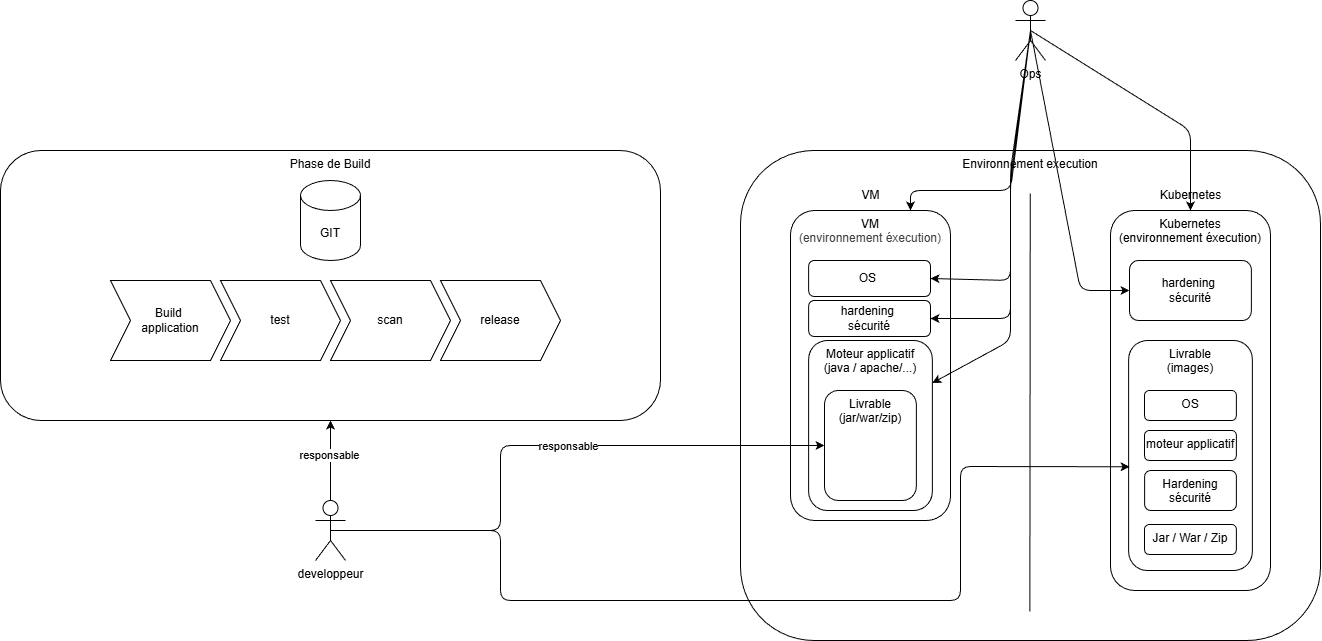

The diagram above was exported from draw.io. Its source (the exported page's mxGraphModel, read from the mxfile embedded in the PNG):
<mxGraphModel dx="1538" dy="384" grid="1" gridSize="10" guides="1" tooltips="1" connect="1" arrows="1" fold="1" page="1" pageScale="1" pageWidth="850" pageHeight="1100" math="0" shadow="0">
  <root>
    <mxCell id="0" />
    <mxCell id="1" parent="0" />
    <mxCell id="11" value="Environnement execution" style="rounded=1;whiteSpace=wrap;html=1;verticalAlign=top;" vertex="1" parent="1">
      <mxGeometry x="680" y="160" width="580" height="490" as="geometry" />
    </mxCell>
    <mxCell id="8" value="Phase de Build" style="rounded=1;whiteSpace=wrap;html=1;verticalAlign=top;" vertex="1" parent="1">
      <mxGeometry x="-60" y="160" width="660" height="270" as="geometry" />
    </mxCell>
    <mxCell id="2" value="Build&amp;nbsp;&lt;div&gt;application&lt;/div&gt;" style="shape=step;perimeter=stepPerimeter;whiteSpace=wrap;html=1;fixedSize=1;" vertex="1" parent="1">
      <mxGeometry x="50" y="290" width="120" height="80" as="geometry" />
    </mxCell>
    <mxCell id="3" value="test" style="shape=step;perimeter=stepPerimeter;whiteSpace=wrap;html=1;fixedSize=1;" vertex="1" parent="1">
      <mxGeometry x="160" y="290" width="120" height="80" as="geometry" />
    </mxCell>
    <mxCell id="4" value="scan" style="shape=step;perimeter=stepPerimeter;whiteSpace=wrap;html=1;fixedSize=1;" vertex="1" parent="1">
      <mxGeometry x="270" y="290" width="120" height="80" as="geometry" />
    </mxCell>
    <mxCell id="5" value="release" style="shape=step;perimeter=stepPerimeter;whiteSpace=wrap;html=1;fixedSize=1;" vertex="1" parent="1">
      <mxGeometry x="380" y="290" width="120" height="80" as="geometry" />
    </mxCell>
    <mxCell id="9" style="edgeStyle=none;html=1;exitX=0.5;exitY=0.5;exitDx=0;exitDy=0;exitPerimeter=0;" edge="1" parent="1" source="6" target="8">
      <mxGeometry relative="1" as="geometry" />
    </mxCell>
    <mxCell id="10" value="responsable" style="edgeLabel;html=1;align=center;verticalAlign=middle;resizable=0;points=[];" vertex="1" connectable="0" parent="9">
      <mxGeometry x="0.3757" y="1" relative="1" as="geometry">
        <mxPoint as="offset" />
      </mxGeometry>
    </mxCell>
    <mxCell id="6" value="developpeur" style="shape=umlActor;verticalLabelPosition=bottom;verticalAlign=top;html=1;outlineConnect=0;" vertex="1" parent="1">
      <mxGeometry x="255" y="510" width="30" height="60" as="geometry" />
    </mxCell>
    <mxCell id="7" value="GIT" style="shape=cylinder3;whiteSpace=wrap;html=1;boundedLbl=1;backgroundOutline=1;size=15;" vertex="1" parent="1">
      <mxGeometry x="240" y="190" width="60" height="80" as="geometry" />
    </mxCell>
    <mxCell id="12" value="" style="endArrow=none;html=1;" edge="1" parent="1">
      <mxGeometry width="50" height="50" relative="1" as="geometry">
        <mxPoint x="969.37" y="621" as="sourcePoint" />
        <mxPoint x="969.74" y="203" as="targetPoint" />
      </mxGeometry>
    </mxCell>
    <mxCell id="13" value="VM" style="text;html=1;align=center;verticalAlign=middle;resizable=0;points=[];autosize=1;strokeColor=none;fillColor=none;" vertex="1" parent="1">
      <mxGeometry x="790" y="190" width="40" height="30" as="geometry" />
    </mxCell>
    <mxCell id="14" value="Kubernetes" style="text;html=1;align=center;verticalAlign=middle;resizable=0;points=[];autosize=1;strokeColor=none;fillColor=none;" vertex="1" parent="1">
      <mxGeometry x="1090" y="190" width="80" height="30" as="geometry" />
    </mxCell>
    <mxCell id="15" value="VM&lt;div&gt;&lt;span style=&quot;color: rgb(63, 63, 63);&quot;&gt;(environnement éxecution)&lt;/span&gt;&lt;/div&gt;" style="rounded=1;whiteSpace=wrap;html=1;verticalAlign=top;" vertex="1" parent="1">
      <mxGeometry x="730" y="220" width="160" height="310" as="geometry" />
    </mxCell>
    <mxCell id="17" value="Moteur applicatif&lt;div&gt;(java / apache/...)&lt;/div&gt;" style="rounded=1;whiteSpace=wrap;html=1;verticalAlign=top;" vertex="1" parent="1">
      <mxGeometry x="748.18" y="350" width="123.64" height="170" as="geometry" />
    </mxCell>
    <mxCell id="18" value="Livrable&lt;div&gt;(jar/war/zip)&lt;/div&gt;" style="rounded=1;whiteSpace=wrap;html=1;verticalAlign=top;" vertex="1" parent="1">
      <mxGeometry x="764" y="400" width="91.82" height="110" as="geometry" />
    </mxCell>
    <mxCell id="19" value="hardening&amp;nbsp;&lt;div&gt;sécurité&lt;/div&gt;" style="rounded=1;whiteSpace=wrap;html=1;" vertex="1" parent="1">
      <mxGeometry x="748.18" y="310" width="121.82" height="36" as="geometry" />
    </mxCell>
    <mxCell id="20" value="Kubernetes&lt;div&gt;(environnement éxecution)&lt;/div&gt;" style="rounded=1;whiteSpace=wrap;html=1;verticalAlign=top;" vertex="1" parent="1">
      <mxGeometry x="1050" y="220" width="160" height="380" as="geometry" />
    </mxCell>
    <mxCell id="21" value="Livrable&lt;div&gt;(images)&lt;/div&gt;" style="rounded=1;whiteSpace=wrap;html=1;verticalAlign=top;" vertex="1" parent="1">
      <mxGeometry x="1068.1799999999998" y="350" width="123.64" height="230" as="geometry" />
    </mxCell>
    <mxCell id="22" value="Jar / War / Zip" style="rounded=1;whiteSpace=wrap;html=1;verticalAlign=top;" vertex="1" parent="1">
      <mxGeometry x="1084" y="534" width="91.82" height="30" as="geometry" />
    </mxCell>
    <mxCell id="23" value="hardening&amp;nbsp;&lt;div&gt;sécurité&lt;/div&gt;" style="rounded=1;whiteSpace=wrap;html=1;" vertex="1" parent="1">
      <mxGeometry x="1069" y="270" width="121.82" height="60" as="geometry" />
    </mxCell>
    <mxCell id="24" value="responsable" style="edgeStyle=none;html=1;exitX=0.5;exitY=0.5;exitDx=0;exitDy=0;exitPerimeter=0;entryX=0;entryY=0.5;entryDx=0;entryDy=0;" edge="1" parent="1" source="6" target="18">
      <mxGeometry x="0.1149" y="-1" relative="1" as="geometry">
        <Array as="points">
          <mxPoint x="440" y="540" />
          <mxPoint x="440" y="455" />
        </Array>
        <mxPoint as="offset" />
      </mxGeometry>
    </mxCell>
    <mxCell id="25" value="OS&amp;nbsp;" style="rounded=1;whiteSpace=wrap;html=1;" vertex="1" parent="1">
      <mxGeometry x="748.18" y="270" width="121.82" height="36" as="geometry" />
    </mxCell>
    <mxCell id="26" value="moteur applicatif" style="rounded=1;whiteSpace=wrap;html=1;verticalAlign=top;" vertex="1" parent="1">
      <mxGeometry x="1084" y="440" width="91.82" height="30" as="geometry" />
    </mxCell>
    <mxCell id="27" value="OS" style="rounded=1;whiteSpace=wrap;html=1;verticalAlign=top;" vertex="1" parent="1">
      <mxGeometry x="1084" y="400" width="91.82" height="30" as="geometry" />
    </mxCell>
    <mxCell id="28" value="Hardening sécurité" style="rounded=1;whiteSpace=wrap;html=1;verticalAlign=top;" vertex="1" parent="1">
      <mxGeometry x="1084.09" y="480" width="91.82" height="40" as="geometry" />
    </mxCell>
    <mxCell id="29" style="edgeStyle=none;html=1;exitX=0.5;exitY=0.5;exitDx=0;exitDy=0;exitPerimeter=0;entryX=0.007;entryY=0.549;entryDx=0;entryDy=0;entryPerimeter=0;" edge="1" parent="1" source="6" target="21">
      <mxGeometry relative="1" as="geometry">
        <mxPoint x="1070" y="476" as="targetPoint" />
        <Array as="points">
          <mxPoint x="440" y="540" />
          <mxPoint x="440" y="610" />
          <mxPoint x="900" y="610" />
          <mxPoint x="900" y="476" />
        </Array>
      </mxGeometry>
    </mxCell>
    <mxCell id="32" style="edgeStyle=none;html=1;exitX=0.5;exitY=0.5;exitDx=0;exitDy=0;exitPerimeter=0;entryX=1;entryY=0.5;entryDx=0;entryDy=0;" edge="1" parent="1" source="30" target="25">
      <mxGeometry relative="1" as="geometry">
        <Array as="points">
          <mxPoint x="950" y="180" />
          <mxPoint x="950" y="290" />
        </Array>
      </mxGeometry>
    </mxCell>
    <mxCell id="33" style="edgeStyle=none;html=1;exitX=0.5;exitY=0.5;exitDx=0;exitDy=0;exitPerimeter=0;entryX=1;entryY=0.5;entryDx=0;entryDy=0;" edge="1" parent="1" source="30" target="19">
      <mxGeometry relative="1" as="geometry">
        <Array as="points">
          <mxPoint x="950" y="190" />
          <mxPoint x="950" y="328" />
        </Array>
      </mxGeometry>
    </mxCell>
    <mxCell id="34" style="edgeStyle=none;html=1;exitX=0.5;exitY=0.5;exitDx=0;exitDy=0;exitPerimeter=0;entryX=1;entryY=0.25;entryDx=0;entryDy=0;" edge="1" parent="1" source="30" target="17">
      <mxGeometry relative="1" as="geometry">
        <Array as="points">
          <mxPoint x="950" y="190" />
          <mxPoint x="950" y="350" />
        </Array>
      </mxGeometry>
    </mxCell>
    <mxCell id="35" style="edgeStyle=none;html=1;exitX=0.5;exitY=0.5;exitDx=0;exitDy=0;exitPerimeter=0;entryX=0.5;entryY=0;entryDx=0;entryDy=0;" edge="1" parent="1" source="30" target="20">
      <mxGeometry relative="1" as="geometry">
        <Array as="points">
          <mxPoint x="1130" y="140" />
        </Array>
      </mxGeometry>
    </mxCell>
    <mxCell id="36" style="edgeStyle=none;html=1;exitX=0.5;exitY=0.5;exitDx=0;exitDy=0;exitPerimeter=0;entryX=0.75;entryY=0;entryDx=0;entryDy=0;" edge="1" parent="1" source="30" target="15">
      <mxGeometry relative="1" as="geometry">
        <Array as="points">
          <mxPoint x="950" y="200" />
          <mxPoint x="850" y="200" />
        </Array>
      </mxGeometry>
    </mxCell>
    <mxCell id="37" style="edgeStyle=none;html=1;exitX=0.5;exitY=0.5;exitDx=0;exitDy=0;exitPerimeter=0;entryX=0;entryY=0.5;entryDx=0;entryDy=0;" edge="1" parent="1" source="30" target="23">
      <mxGeometry relative="1" as="geometry">
        <Array as="points">
          <mxPoint x="1020" y="300" />
        </Array>
      </mxGeometry>
    </mxCell>
    <mxCell id="30" value="Ops" style="shape=umlActor;verticalLabelPosition=bottom;verticalAlign=top;html=1;outlineConnect=0;" vertex="1" parent="1">
      <mxGeometry x="955" y="10" width="30" height="60" as="geometry" />
    </mxCell>
  </root>
</mxGraphModel>